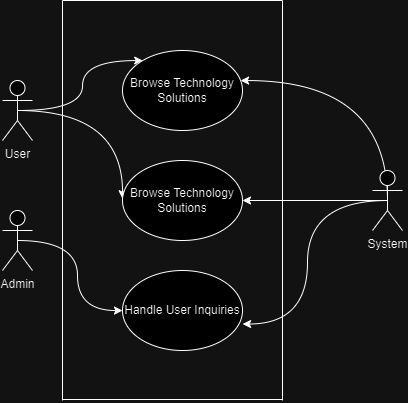

The diagram above was exported from draw.io. Its source (the exported page's mxGraphModel, read from the mxfile embedded in the PNG):
<mxGraphModel dx="987" dy="571" grid="1" gridSize="10" guides="1" tooltips="1" connect="1" arrows="1" fold="1" page="1" pageScale="1" pageWidth="850" pageHeight="1100" math="0" shadow="0">
  <root>
    <mxCell id="0" />
    <mxCell id="1" parent="0" />
    <mxCell id="fTnRk6lwxnghMqV86Mg7-11" style="edgeStyle=orthogonalEdgeStyle;rounded=0;orthogonalLoop=1;jettySize=auto;html=1;exitX=0.5;exitY=0.5;exitDx=0;exitDy=0;exitPerimeter=0;curved=1;" edge="1" parent="1" source="fTnRk6lwxnghMqV86Mg7-2" target="fTnRk6lwxnghMqV86Mg7-10">
      <mxGeometry relative="1" as="geometry">
        <Array as="points">
          <mxPoint x="260" y="260" />
          <mxPoint x="260" y="210" />
        </Array>
      </mxGeometry>
    </mxCell>
    <mxCell id="fTnRk6lwxnghMqV86Mg7-15" style="edgeStyle=orthogonalEdgeStyle;rounded=0;orthogonalLoop=1;jettySize=auto;html=1;exitX=0.5;exitY=0.5;exitDx=0;exitDy=0;exitPerimeter=0;curved=1;" edge="1" parent="1" source="fTnRk6lwxnghMqV86Mg7-2" target="fTnRk6lwxnghMqV86Mg7-14">
      <mxGeometry relative="1" as="geometry">
        <Array as="points">
          <mxPoint x="300" y="260" />
        </Array>
      </mxGeometry>
    </mxCell>
    <mxCell id="fTnRk6lwxnghMqV86Mg7-2" value="User" style="shape=umlActor;verticalLabelPosition=bottom;verticalAlign=top;html=1;" vertex="1" parent="1">
      <mxGeometry x="180" y="230" width="30" height="60" as="geometry" />
    </mxCell>
    <mxCell id="fTnRk6lwxnghMqV86Mg7-12" style="edgeStyle=orthogonalEdgeStyle;rounded=0;orthogonalLoop=1;jettySize=auto;html=1;exitX=0.5;exitY=0.5;exitDx=0;exitDy=0;exitPerimeter=0;curved=1;" edge="1" parent="1" source="fTnRk6lwxnghMqV86Mg7-3" target="fTnRk6lwxnghMqV86Mg7-10">
      <mxGeometry relative="1" as="geometry">
        <Array as="points">
          <mxPoint x="565" y="230" />
        </Array>
      </mxGeometry>
    </mxCell>
    <mxCell id="fTnRk6lwxnghMqV86Mg7-19" style="edgeStyle=orthogonalEdgeStyle;rounded=0;orthogonalLoop=1;jettySize=auto;html=1;exitX=0.5;exitY=0.5;exitDx=0;exitDy=0;exitPerimeter=0;" edge="1" parent="1" source="fTnRk6lwxnghMqV86Mg7-3" target="fTnRk6lwxnghMqV86Mg7-14">
      <mxGeometry relative="1" as="geometry" />
    </mxCell>
    <mxCell id="fTnRk6lwxnghMqV86Mg7-3" value="System" style="shape=umlActor;verticalLabelPosition=bottom;verticalAlign=top;html=1;" vertex="1" parent="1">
      <mxGeometry x="550" y="320" width="30" height="60" as="geometry" />
    </mxCell>
    <mxCell id="fTnRk6lwxnghMqV86Mg7-8" value="" style="endArrow=none;html=1;rounded=0;" edge="1" parent="1">
      <mxGeometry width="50" height="50" relative="1" as="geometry">
        <mxPoint x="240" y="550" as="sourcePoint" />
        <mxPoint x="240" y="150" as="targetPoint" />
      </mxGeometry>
    </mxCell>
    <mxCell id="fTnRk6lwxnghMqV86Mg7-10" value="Browse Technology Solutions" style="ellipse;whiteSpace=wrap;html=1;" vertex="1" parent="1">
      <mxGeometry x="300" y="200" width="120" height="80" as="geometry" />
    </mxCell>
    <mxCell id="fTnRk6lwxnghMqV86Mg7-18" style="edgeStyle=orthogonalEdgeStyle;rounded=0;orthogonalLoop=1;jettySize=auto;html=1;exitX=0.5;exitY=0.5;exitDx=0;exitDy=0;exitPerimeter=0;curved=1;" edge="1" parent="1" source="fTnRk6lwxnghMqV86Mg7-13" target="fTnRk6lwxnghMqV86Mg7-17">
      <mxGeometry relative="1" as="geometry" />
    </mxCell>
    <mxCell id="fTnRk6lwxnghMqV86Mg7-13" value="Admin" style="shape=umlActor;verticalLabelPosition=bottom;verticalAlign=top;html=1;" vertex="1" parent="1">
      <mxGeometry x="180" y="360" width="30" height="60" as="geometry" />
    </mxCell>
    <mxCell id="fTnRk6lwxnghMqV86Mg7-14" value="Browse Technology Solutions" style="ellipse;whiteSpace=wrap;html=1;" vertex="1" parent="1">
      <mxGeometry x="300" y="310" width="120" height="80" as="geometry" />
    </mxCell>
    <mxCell id="fTnRk6lwxnghMqV86Mg7-17" value="Handle &lt;span class=&quot;hljs-keyword&quot;&gt;User&lt;/span&gt; Inquiries&lt;span style=&quot;color: rgba(0, 0, 0, 0); font-family: monospace; font-size: 0px; text-align: start; text-wrap: nowrap;&quot;&gt;3CmxGraphModel%3E%3Croot%3E%3CmxCell%20id%3D%220%22%2F%3E%3CmxCell%20id%3D%221%22%20parent%3D%220%22%2F%3E%3CmxCell%20id%3D%222%22%20value%3D%22Browse%20Technology%20Solutions%22%20style%3D%22ellipse%3BwhiteSpace%3Dwrap%3Bhtml%3D1%3B%22%20vertex%3D%221%22%20parent%3D%221%22%3E%3CmxGeometry%20x%3D%22300%22%20y%3D%22310%22%20width%3D%22120%22%20height%3D%2280%22%20as%3D%22geometry%22%2F%3E%3C%2FmxCell%3E%3C%2Froot%3E%3C%2FmxGraphModel%3E&lt;/span&gt;" style="ellipse;whiteSpace=wrap;html=1;" vertex="1" parent="1">
      <mxGeometry x="300" y="420" width="120" height="80" as="geometry" />
    </mxCell>
    <mxCell id="fTnRk6lwxnghMqV86Mg7-20" style="edgeStyle=orthogonalEdgeStyle;rounded=0;orthogonalLoop=1;jettySize=auto;html=1;exitX=0.5;exitY=0.5;exitDx=0;exitDy=0;exitPerimeter=0;entryX=1.001;entryY=0.669;entryDx=0;entryDy=0;entryPerimeter=0;curved=1;" edge="1" parent="1" source="fTnRk6lwxnghMqV86Mg7-3" target="fTnRk6lwxnghMqV86Mg7-17">
      <mxGeometry relative="1" as="geometry" />
    </mxCell>
    <mxCell id="fTnRk6lwxnghMqV86Mg7-21" value="" style="endArrow=none;html=1;rounded=0;" edge="1" parent="1">
      <mxGeometry width="50" height="50" relative="1" as="geometry">
        <mxPoint x="460" y="550" as="sourcePoint" />
        <mxPoint x="460" y="150" as="targetPoint" />
      </mxGeometry>
    </mxCell>
    <mxCell id="fTnRk6lwxnghMqV86Mg7-22" value="" style="endArrow=none;html=1;rounded=0;" edge="1" parent="1">
      <mxGeometry width="50" height="50" relative="1" as="geometry">
        <mxPoint x="460" y="150" as="sourcePoint" />
        <mxPoint x="240" y="150" as="targetPoint" />
      </mxGeometry>
    </mxCell>
    <mxCell id="fTnRk6lwxnghMqV86Mg7-23" value="" style="endArrow=none;html=1;rounded=0;" edge="1" parent="1">
      <mxGeometry width="50" height="50" relative="1" as="geometry">
        <mxPoint x="460" y="549" as="sourcePoint" />
        <mxPoint x="240" y="549" as="targetPoint" />
      </mxGeometry>
    </mxCell>
  </root>
</mxGraphModel>